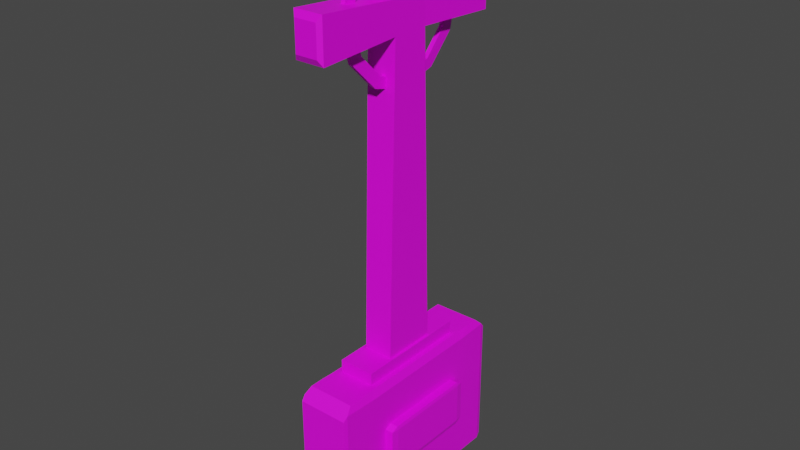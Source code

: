 # Source: cruce_principala.blend  (saved by Blender 3.6.13; exported with 4.5.12 LTS)
import bpy
from mathutils import Matrix  # noqa: F401  (used for matrix-valued properties, if any)

bpy.ops.wm.read_factory_settings(use_empty=True)
scene = bpy.context.scene
scene.name = 'Scene'

# ---- collections
col_collection = bpy.data.collections.new('Collection'); scene.collection.children.link(col_collection)

# ---- images (referenced by path relative to the original .blend; pixels are not part of the script)
import os
ASSET_DIR = os.environ.get("B2B_ASSET_DIR", "")  # directory of the original .blend (textures are referenced by path, not embedded)
HERE = os.path.dirname(os.path.abspath(__file__))  # packed textures are extracted next to this script under _unpacked/

def load_image(name, relpath, width, height, colorspace="sRGB"):
    """Load a texture the original file referenced (path relative to the .blend, or extracted next to this script)."""
    p = next((c for c in (os.path.join(HERE, relpath), os.path.join(ASSET_DIR, relpath)) if relpath and os.path.exists(c)), "")
    if p:
        img = bpy.data.images.load(p, check_existing=True)
        img.name = name
    else:  # same state as the original file: an image datablock whose file is absent (Cycles renders it pink)
        img = bpy.data.images.new(name, width, height)
        img.source = "FILE"
        img.filepath = "//" + (relpath or name)
    img.colorspace_settings.name = colorspace
    return img
img_metal_jpeg = load_image('metal.jpeg', 'imr_cruci_cu_texturi/materials/metal.jpeg', 1024, 1024, 'sRGB')

# ---- materials (node trees are filled in below, after node groups)
mat_material = bpy.data.materials.new('Material')
mat_material.alpha_threshold = 0.0
mat_material.use_transparent_shadow = False
mat_material.roughness = 0.5
mat_material.line_color = (0.0, 0.0, 0.0, 1.0)
mat_material_001 = bpy.data.materials.new('Material.001')
mat_material_001.use_transparent_shadow = False

# ---- material node trees
mat_material.use_nodes = True; mat_material.node_tree.nodes.clear()
_N = mat_material.node_tree.nodes; _L = mat_material.node_tree.links
n0 = _N.new('ShaderNodeOutputMaterial'); n0.name = 'Material Output'; n0.location = (300, 300)
n1 = _N.new('ShaderNodeBsdfPrincipled'); n1.name = 'Principled BSDF'; n1.location = (10, 300)
n1.distribution = 'GGX'
n1.subsurface_method = 'RANDOM_WALK_SKIN'
n1.inputs[3].default_value = 1.45
n1.inputs[27].default_value = (0.0, 0.0, 0.0, 1.0)
n1.inputs[28].default_value = 1.0
n2 = _N.new('ShaderNodeTexImage'); n2.name = 'Image Texture'; n2.location = (-373, 212)
n2.image = img_metal_jpeg
_L.new(n1.outputs[0], n0.inputs[0])
_L.new(n2.outputs[0], n1.inputs[0])
n0.is_active_output = True
mat_material_001.use_nodes = True; mat_material_001.node_tree.nodes.clear()
_N = mat_material_001.node_tree.nodes; _L = mat_material_001.node_tree.links
n0 = _N.new('ShaderNodeBsdfPrincipled'); n0.name = 'Principled BSDF'; n0.location = (10, 300)
n0.distribution = 'GGX'
n0.subsurface_method = 'RANDOM_WALK_SKIN'
n0.inputs[3].default_value = 1.45
n0.inputs[27].default_value = (0.0, 0.0, 0.0, 1.0)
n0.inputs[28].default_value = 1.0
n1 = _N.new('ShaderNodeOutputMaterial'); n1.name = 'Material Output'; n1.location = (300, 300)
n2 = _N.new('ShaderNodeTexImage'); n2.name = 'Image Texture'; n2.location = (-521, 240)
n2.image = img_metal_jpeg
_L.new(n0.outputs[0], n1.inputs[0])
_L.new(n2.outputs[0], n0.inputs[0])
n1.is_active_output = True

# ---- world
world_world = bpy.data.worlds.new('World'); scene.world = world_world
world_world.use_nodes = True; world_world.node_tree.nodes.clear()
_N = world_world.node_tree.nodes; _L = world_world.node_tree.links
n0 = _N.new('ShaderNodeOutputWorld'); n0.name = 'World Output'; n0.location = (300, 300)
n1 = _N.new('ShaderNodeBackground'); n1.name = 'Background'; n1.location = (10, 300)
n1.inputs[0].default_value = (0.05088, 0.05088, 0.05088, 1.0)
_L.new(n1.outputs[0], n0.inputs[0])
n0.is_active_output = True
world_world.color = (0.05088, 0.05088, 0.05088)
world_world.use_sun_shadow = False
world_world.sun_shadow_jitter_overblur = 0.0

# ---- meshes
me_cube = bpy.data.meshes.new('Cube')
me_cube.from_pydata([(-1.0, 0.6509, -1.0), (-1.0, -0.6471, -1.0), (0.677, 0.5633, 1.0), (0.677, -0.5595, 1.0), (-0.677, -0.5595, 1.0), (-0.677, 0.5633, 1.0), (1.0, -0.6471, -1.0), (1.0, 0.6509, -1.0), (0.677, 0.5633, 1.173), (0.677, -0.5595, 1.173), (-0.677, -0.5595, 1.173), (-0.677, 0.5633, 1.173), (0.8922, 0.8922, 1.0), (0.8922, -0.8922, 1.0), (-0.8922, 0.8922, 1.0), (-0.8922, -0.8922, 1.0), (0.8922, 0.7587, 1.0), (0.8724, 0.6163, 1.0), (1.0, 0.6509, 0.8922), (0.8922, -0.7549, 1.0), (1.0, -0.6471, 0.8922), (0.8724, -0.6125, 1.0), (-0.8922, -0.7549, 1.0), (-0.8724, -0.6125, 1.0), (-1.0, -0.6471, 0.8922), (-0.8922, 0.7587, 1.0), (-1.0, 0.6509, 0.8922), (-0.8724, 0.6163, 1.0), (0.953, 1.0, -0.953), (1.0, 0.953, -1.0), (0.953, -1.0, -0.953), (1.0, -0.953, -1.0), (-0.953, 1.0, -0.953), (-1.0, 0.953, -1.0), (-0.953, -1.0, -0.953), (-1.0, -0.953, -1.0), (0.953, 1.0, 0.8452), (0.9834, 0.9599, 0.9088), (0.953, -1.0, 0.8452), (0.9834, -0.9599, 0.9088), (-0.953, 1.0, 0.8452), (-0.9834, 0.9599, 0.9088), (-0.953, -1.0, 0.8452), (-0.9834, -0.9599, 0.9088), (-0.5357, 0.2532, 1.165), (-0.5357, -0.2734, 1.165), (0.5728, 0.2532, 6.499), (0.5728, -0.2734, 6.499), (-0.5357, -0.2734, 6.499), (-0.5357, 0.2532, 6.499), (0.5728, -0.2734, 1.165), (0.5728, 0.2532, 1.165), (0.5728, 0.1724, 5.306), (0.5728, -0.1926, 5.302), (0.5728, 0.1724, 5.722), (0.5728, -0.1926, 5.722), (-0.5357, -0.1926, 5.331), (-0.5357, 0.1724, 5.331), (-0.5357, -0.1926, 5.722), (-0.5357, 0.1724, 5.722), (0.5728, 0.2532, 6.564), (0.5728, -0.2734, 6.564), (-0.5357, -0.2734, 6.564), (-0.5357, -0.2107, 6.723), (-0.5357, 0.2144, 6.723), (-0.5357, 0.2532, 6.643), (0.5193, 0.2144, 6.723), (0.5562, 0.2532, 6.643), (0.5561, -0.2417, 6.644), (0.5193, -0.2107, 6.723), (-0.5357, -0.9981, 5.251), (-0.4006, -1.031, 5.333), (-0.4006, -1.031, 5.727), (-0.5357, -0.9981, 5.808), (0.4377, -1.031, 5.727), (0.5728, -0.9981, 5.808), (0.4377, -1.031, 5.332), (0.5728, -0.9981, 5.249), (0.51, 0.9855, 5.687), (0.6656, 0.9591, 5.813), (0.6656, 0.9591, 5.26), (0.51, 0.9855, 5.355), (-0.4429, 0.9591, 5.813), (-0.2809, 0.9855, 5.687), (-0.2809, 0.9855, 5.377), (-0.4429, 0.9591, 5.255), (-0.01514, 0.7308, 5.584), (-0.04309, 0.6367, 6.08), (-0.06355, 0.3795, 6.443), (-0.07104, 0.0281, 6.575), (-0.06355, -0.3233, 6.443), (-0.04309, -0.5805, 6.08), (-0.01514, -0.6746, 5.584), (0.01281, -0.5805, 5.089), (0.03327, -0.3233, 4.726), (0.04076, 0.0281, 4.593), (0.03327, 0.3795, 4.726), (0.01281, 0.6367, 5.089), (-0.01375, 0.6127, 5.574), (-0.05198, 0.5344, 5.993), (-0.07997, 0.3204, 6.299), (-0.09021, 0.02808, 6.411), (-0.07997, -0.2642, 6.299), (-0.05198, -0.4782, 5.993), (-0.01375, -0.5566, 5.574), (0.02448, -0.4782, 5.155), (0.05247, -0.2642, 4.849), (0.06271, 0.02808, 4.736), (0.05247, 0.3204, 4.849), (0.02448, 0.5344, 5.155), (0.1216, 0.6367, 6.079), (0.1495, 0.7308, 5.584), (0.1011, 0.3795, 6.442), (0.09363, 0.0281, 6.575), (0.1011, -0.3233, 6.442), (0.1216, -0.5805, 6.079), (0.1495, -0.6746, 5.584), (0.1775, -0.5805, 5.088), (0.1979, -0.3233, 4.725), (0.2054, 0.0281, 4.592), (0.1979, 0.3795, 4.725), (0.1775, 0.6367, 5.088), (0.1127, 0.5344, 5.992), (0.1509, 0.6127, 5.573), (0.0847, 0.3204, 6.299), (0.07446, 0.02808, 6.411), (0.0847, -0.2642, 6.299), (0.1127, -0.4782, 5.992), (0.1509, -0.5566, 5.573), (0.1891, -0.4782, 5.155), (0.2171, -0.2642, 4.848), (0.2274, 0.02808, 4.736), (0.2171, 0.3204, 4.848), (0.1891, 0.5344, 5.155), (1.311, -0.3996, -0.3015), (1.311, -0.4686, -0.2567), (1.345, -0.3996, -0.2567), (1.311, -0.4686, 0.3135), (1.311, -0.3996, 0.3584), (1.345, -0.3996, 0.3135), (1.311, 0.4776, -0.3015), (1.345, 0.4776, -0.2567), (1.311, 0.5466, -0.2567), (1.311, 0.4776, 0.3584), (1.311, 0.5466, 0.3135), (1.345, 0.4776, 0.3135), (0.8755, -0.3996, -0.3015), (0.8413, -0.3996, -0.2567), (0.8755, -0.4686, -0.2567), (0.8755, -0.3996, 0.3584), (0.8755, -0.4686, 0.3135), (0.8413, -0.3996, 0.3135), (0.8755, 0.4776, -0.3015), (0.8755, 0.5466, -0.2567), (0.8413, 0.4776, -0.2567), (0.8755, 0.4776, 0.3584), (0.8413, 0.4776, 0.3135), (0.8755, 0.5466, 0.3135)], [], [(35, 43, 24, 1), (19, 22, 15, 13), (12, 16, 18, 37), (6, 20, 39, 31), (1, 6, 31, 35), (12, 14, 25, 16), (30, 38, 42, 34), (5, 2, 17, 27), (29, 37, 18, 7), (0, 7, 6, 1), (2, 3, 21, 17), (0, 26, 41, 33), (4, 3, 9, 10), (7, 18, 20, 6), (1, 24, 26, 0), (3, 4, 23, 21), (4, 5, 27, 23), (8, 11, 10, 9), (5, 4, 10, 11), (2, 5, 11, 8), (3, 2, 8, 9), (16, 17, 18), (19, 20, 21), (22, 23, 24), (25, 26, 27), (25, 14, 41, 26), (13, 15, 43, 39), (15, 22, 24, 43), (19, 13, 39, 20), (14, 12, 37, 41), (17, 21, 20, 18), (23, 27, 26, 24), (27, 17, 16, 25), (22, 19, 21, 23), (32, 40, 36, 28), (29, 33, 32, 28), (35, 31, 30, 34), (42, 38, 39, 43), (36, 40, 41, 37), (28, 36, 37, 29), (33, 41, 40, 32), (38, 30, 31, 39), (43, 35, 34, 42), (33, 29, 7, 0), (82, 59, 54, 79), (45, 50, 53, 77, 70, 56), (76, 74, 72, 71), (56, 58, 59, 57), (45, 56, 57, 44), (84, 83, 78, 81), (52, 54, 55, 53), (51, 52, 53, 50), (54, 46, 47, 55), (44, 51, 50, 45), (58, 48, 49, 59), (67, 68, 61, 60), (55, 58, 73, 75), (57, 59, 82, 85), (53, 55, 75, 77), (54, 59, 49, 46), (55, 47, 48, 58), (66, 64, 63, 69), (49, 48, 62, 63, 64, 65), (48, 47, 61, 62), (80, 52, 57, 85), (62, 61, 68, 69, 63), (47, 46, 60, 61), (66, 69, 68, 67), (67, 65, 64, 66), (46, 49, 65, 67, 60), (71, 72, 73, 70), (74, 76, 77, 75), (76, 71, 70, 77), (75, 73, 72, 74), (70, 73, 58, 56), (79, 80, 81, 78), (83, 84, 85, 82), (84, 81, 80, 85), (82, 79, 78, 83), (80, 79, 54, 52), (93, 105, 104, 92), (90, 102, 101, 89), (97, 109, 108, 96), (87, 99, 98, 86), (94, 106, 105, 93), (91, 103, 102, 90), (86, 98, 109, 97), (88, 100, 99, 87), (95, 107, 106, 94), (92, 104, 103, 91), (89, 101, 100, 88), (96, 108, 107, 95), (117, 116, 128, 129), (114, 113, 125, 126), (121, 120, 132, 133), (110, 111, 123, 122), (118, 117, 129, 130), (115, 114, 126, 127), (111, 121, 133, 123), (112, 110, 122, 124), (119, 118, 130, 131), (116, 115, 127, 128), (113, 112, 124, 125), (120, 119, 131, 132), (105, 106, 130, 129), (98, 99, 122, 123), (92, 91, 115, 116), (106, 107, 131, 130), (99, 100, 124, 122), (93, 92, 116, 117), (107, 108, 132, 131), (100, 101, 125, 124), (94, 93, 117, 118), (108, 109, 133, 132), (87, 86, 111, 110), (101, 102, 126, 125), (95, 94, 118, 119), (109, 98, 123, 133), (88, 87, 110, 112), (102, 103, 127, 126), (96, 95, 119, 120), (89, 88, 112, 113), (103, 104, 128, 127), (97, 96, 120, 121), (90, 89, 113, 114), (104, 105, 129, 128), (86, 97, 121, 111), (91, 90, 114, 115), (148, 150, 137, 135), (154, 156, 151, 147), (155, 143, 138, 149), (136, 139, 145, 141), (142, 144, 157, 153), (134, 135, 136), (137, 138, 139), (140, 141, 142), (143, 144, 145), (146, 147, 148), (149, 150, 151), (152, 153, 154), (155, 156, 157), (140, 134, 136, 141), (135, 137, 139, 136), (138, 143, 145, 139), (144, 142, 141, 145), (152, 140, 142, 153), (143, 155, 157, 144), (156, 154, 153, 157), (146, 152, 154, 147), (155, 149, 151, 156), (150, 148, 147, 151), (134, 146, 148, 135), (149, 138, 137, 150), (140, 152, 146, 134), (44, 57, 52, 51)])
me_cube.polygons.foreach_set('material_index', [0, 0, 0, 0, 0, 0, 0, 0, 0, 0, 0, 0, 0, 0, 0, 0, 0, 0, 0, 0, 0, 0, 0, 0, 0, 0, 0, 0, 0, 0, 0, 0, 0, 0, 0, 0, 0, 0, 0, 0, 0, 0, 0, 0, 0, 0, 0, 0, 0, 0, 0, 0, 0, 0, 0, 0, 0, 0, 0, 0, 0, 0, 0, 0, 0, 0, 0, 0, 0, 0, 0, 0, 0, 0, 0, 0, 0, 0, 0, 0, 1, 1, 1, 1, 1, 1, 1, 1, 1, 1, 1, 1, 1, 1, 1, 1, 1, 1, 1, 1, 1, 1, 1, 1, 1, 1, 1, 1, 1, 1, 1, 1, 1, 1, 1, 1, 1, 1, 1, 1, 1, 1, 1, 1, 1, 1, 1, 1, 0, 0, 0, 0, 0, 0, 0, 0, 0, 0, 0, 0, 0, 0, 0, 0, 0, 0, 0, 0, 0, 0, 0, 0, 0, 0, 0])
_uv = me_cube.uv_layers.new(name='UVMap')
_uv.uv.foreach_set('vector', [0.799, 0.9961, 8.956e-05, 0.9999, 0.007071, 0.8369, 0.799, 0.8369, 0.6385, 0.692, 0.8615, 0.692, 0.8615, 0.7245, 0.6385, 0.7245, 0.6385, 0.5257, 0.6385, 0.5574, 0.6115, 0.5831, 0.6157, 0.5095, 0.132, 0.0001056, 0.132, 0.9912, 0.0001056, 0.9999, 0.003187, 0.0001056, 0.125, 0.6664, 0.375, 0.6664, 0.375, 0.7389, 0.125, 0.7389, 0.6385, 0.5257, 0.8615, 0.5257, 0.8615, 0.5574, 0.6385, 0.5574, 0.3809, 0.7559, 0.6057, 0.7559, 0.6057, 0.9941, 0.3809, 0.9941, 0.8469, 0.5975, 0.6531, 0.5975, 0.6361, 0.5888, 0.8639, 0.5888, 0.2594, 0.0001057, 0.2625, 0.9999, 0.1322, 0.9912, 0.1322, 0.0001056, 0.125, 0.5831, 0.375, 0.5831, 0.375, 0.6664, 0.125, 0.6664, 0.6531, 0.5975, 0.6531, 0.652, 0.6361, 0.6607, 0.6361, 0.5888, 0.799, 0.1612, 0.007071, 0.1612, 8.932e-05, 8.938e-05, 0.799, 0.003901, 0.8469, 0.652, 0.6531, 0.652, 0.6531, 0.652, 0.8469, 0.652, 0.5515, 7.427e-05, 0.5515, 0.9999, 7.427e-05, 0.9999, 7.427e-05, 7.427e-05, 0.799, 0.8369, 0.007071, 0.8369, 0.007071, 0.1612, 0.799, 0.1612, 0.6531, 0.652, 0.8469, 0.652, 0.8639, 0.6607, 0.6361, 0.6607, 0.8469, 0.652, 0.8469, 0.5975, 0.8639, 0.5888, 0.8639, 0.6607, 0.6531, 0.5975, 0.8469, 0.5975, 0.8469, 0.652, 0.6531, 0.652, 0.8469, 0.5975, 0.8469, 0.652, 0.8469, 0.652, 0.8469, 0.5975, 0.6531, 0.5975, 0.8469, 0.5975, 0.8469, 0.5975, 0.6531, 0.5975, 0.6531, 0.652, 0.6531, 0.5975, 0.6531, 0.5975, 0.6531, 0.652, 0.6385, 0.5574, 0.6361, 0.5888, 0.6115, 0.5831, 0.6385, 0.692, 0.6115, 0.6664, 0.6361, 0.6607, 0.8615, 0.692, 0.859, 0.6664, 0.875, 0.6664, 0.8615, 0.5574, 0.875, 0.5831, 0.859, 0.5831, 0.8615, 0.5574, 0.8615, 0.5257, 0.8729, 0.5095, 0.875, 0.5831, 0.6385, 0.7245, 0.8615, 0.7245, 0.8729, 0.7433, 0.6271, 0.7433, 0.8615, 0.7245, 0.8615, 0.692, 0.875, 0.6664, 0.8729, 0.7405, 0.6385, 0.692, 0.6385, 0.7245, 0.6157, 0.7405, 0.6115, 0.6664, 0.8615, 0.5257, 0.6385, 0.5257, 0.6271, 0.5067, 0.8729, 0.5067, 0.6361, 0.5888, 0.6361, 0.6607, 0.6115, 0.6664, 0.6115, 0.5831, 0.625, 0.08579, 0.625, 0.1647, 0.6115, 0.1669, 0.6115, 0.08357, 0.8639, 0.5888, 0.6361, 0.5888, 0.6385, 0.5574, 0.8615, 0.5574, 0.8615, 0.692, 0.6385, 0.692, 0.6361, 0.6607, 0.8639, 0.6607, 0.3809, 0.2559, 0.6057, 0.2559, 0.6057, 0.4941, 0.3809, 0.4941, 0.375, 0.5, 0.375, 0.25, 0.3809, 0.2559, 0.3809, 0.4941, 0.375, 1.0, 0.375, 0.75, 0.3809, 0.7559, 0.3809, 0.9941, 0.6057, 0.9941, 0.6057, 0.7559, 0.6115, 0.7521, 0.6115, 0.9979, 0.6057, 0.4941, 0.6057, 0.2559, 0.6115, 0.2521, 0.6115, 0.4979, 0.3809, 0.4941, 0.6057, 0.4941, 0.6136, 0.5095, 0.375, 0.5112, 0.375, 0.2388, 0.6136, 0.2405, 0.6057, 0.2559, 0.3809, 0.2559, 0.6057, 0.7559, 0.3809, 0.7559, 0.375, 0.7389, 0.6136, 0.7405, 0.6115, 1.0, 0.375, 1.0, 0.3809, 0.9941, 0.6057, 0.9941, 0.125, 0.5112, 0.375, 0.5112, 0.375, 0.5831, 0.125, 0.5831, 0.5423, 0.2472, 0.5423, 0.1642, 0.5423, 0.5858, 0.5423, 0.5028, 0.003148, 4.269e-05, 0.1822, 0.00107, 0.1791, 0.8326, 0.1822, 0.9947, 0.003195, 1.0, 4.268e-05, 0.8374, 0.4715, 0.754, 0.5298, 0.754, 0.5298, 0.996, 0.4715, 0.996, 0.1745, 0.7811, 0.1745, 0.8543, 0.1194, 0.8543, 0.1194, 0.7811, 0.1866, 5.444e-05, 0.1745, 0.7811, 0.1194, 0.7811, 0.1073, 5.444e-05, 0.469, 0.2532, 0.5323, 0.2532, 0.5328, 0.4968, 0.4685, 0.4968, 0.6992, 0.009336, 0.6992, 0.9999, 8.359e-05, 0.9999, 8.359e-05, 8.406e-05, 0.1023, 3.201e-05, 0.08658, 1.0, 0.01571, 0.999, 3.197e-05, 3.201e-05, 0.2382, 0.1701, 0.6888, 0.1232, 0.6888, 0.4287, 0.2382, 0.3818, 0.125, 0.5858, 0.375, 0.5858, 0.375, 0.6691, 0.125, 0.6691, 0.1745, 0.8543, 0.1866, 0.9999, 0.1073, 0.9999, 0.1194, 0.8543, 0.6287, 0.5858, 0.6288, 0.6641, 0.625, 0.6691, 0.625, 0.5858, 0.5423, 0.6691, 0.5423, 0.08087, 0.5423, 0.003218, 0.5423, 0.7468, 0.1194, 0.7811, 0.1194, 0.8543, 5.439e-05, 0.8714, 5.452e-05, 0.7668, 0.05329, 7.815e-05, 0.4722, 7.468e-05, 0.5579, 0.9999, 7.475e-05, 0.9999, 0.5423, 0.5858, 0.5423, 0.1642, 0.625, 0.1642, 0.625, 0.5858, 0.5423, 0.6691, 0.625, 0.6691, 0.625, 0.08087, 0.5423, 0.08087, 0.324, 5.686e-05, 0.324, 0.9999, 5.702e-05, 0.9999, 5.691e-05, 5.688e-05, 0.625, 0.1642, 0.625, 0.08087, 0.625, 0.08087, 0.625, 0.09079, 0.625, 0.1581, 0.625, 0.1642, 0.625, 0.08087, 0.625, 0.6691, 0.625, 0.6691, 0.625, 0.08087, 0.459, 0.5028, 0.459, 0.5858, 0.459, 0.1642, 0.459, 0.2472, 0.625, 0.08087, 0.625, 0.6691, 0.625, 0.6603, 0.625, 0.6407, 0.625, 0.08087, 0.625, 0.6691, 0.625, 0.5858, 0.625, 0.5858, 0.625, 0.6691, 0.6371, 0.5919, 0.6371, 0.6592, 0.6288, 0.6641, 0.6287, 0.5858, 0.625, 0.5795, 0.625, 0.1642, 0.625, 0.1642, 0.625, 0.5654, 0.625, 0.5858, 0.625, 0.1642, 0.625, 0.1642, 0.625, 0.5795, 0.625, 0.5858, 0.4715, 0.996, 0.5298, 0.996, 0.5418, 1.0, 0.4595, 1.0, 0.5298, 0.754, 0.4715, 0.754, 0.459, 0.7468, 0.5423, 0.7468, 0.4715, 0.754, 0.4715, 0.996, 0.459, 1.0, 0.459, 0.75, 0.5423, 0.75, 0.5423, 1.0, 0.5298, 0.996, 0.5298, 0.754, 0.2959, 0.7661, 0.2959, 0.8705, 0.1745, 0.8543, 0.1745, 0.7811, 0.5423, 0.5028, 0.459, 0.5028, 0.4685, 0.4968, 0.5328, 0.4968, 0.5323, 0.2532, 0.469, 0.2532, 0.459, 0.2472, 0.5423, 0.2472, 0.469, 0.2532, 0.4685, 0.4968, 0.459, 0.5028, 0.459, 0.2472, 0.5423, 0.2472, 0.5423, 0.5028, 0.5328, 0.4968, 0.5323, 0.2532, 0.5611, 0.9999, 7.536e-05, 0.9999, 0.09228, 7.537e-05, 0.5143, 7.495e-05, 0.06288, 0.1925, 0.09335, 0.2356, 0.04035, 0.4395, 9.849e-05, 0.4334, 0.06317, 0.8994, 0.09257, 0.8329, 0.183, 0.9171, 0.1726, 0.9999, 0.4709, 0.308, 0.4321, 0.3315, 0.3795, 0.157, 0.4078, 0.1006, 0.4081, 0.8076, 0.379, 0.7542, 0.432, 0.5503, 0.4709, 0.5667, 0.172, 0.03365, 0.1846, 0.1016, 0.09335, 0.2356, 0.06288, 0.1925, 6.863e-05, 0.6921, 0.04011, 0.6582, 0.09257, 0.8329, 0.06317, 0.8994, 0.4709, 0.5667, 0.432, 0.5503, 0.4321, 0.3315, 0.4709, 0.308, 0.299, 0.9664, 0.2877, 0.8883, 0.379, 0.7542, 0.4081, 0.8076, 0.2984, 6.865e-05, 0.2892, 0.07294, 0.1846, 0.1016, 0.172, 0.03365, 9.849e-05, 0.4334, 0.04035, 0.4395, 0.04011, 0.6582, 6.863e-05, 0.6921, 0.1726, 0.9999, 0.183, 0.9171, 0.2877, 0.8883, 0.299, 0.9664, 0.4078, 0.1006, 0.3795, 0.157, 0.2892, 0.07294, 0.2984, 6.865e-05, 0.184, 0.212, 0.2379, 0.5001, 0.1694, 0.4941, 0.124, 0.2502, 0.0, 0.0, 0.0, 0.0, 0.0, 0.0, 0.0, 0.0, 0.2382, 0.4955, 0.4878, 0.429, 0.4694, 0.5067, 0.2594, 0.5634, 0.5257, 0.1229, 0.2382, 0.06595, 0.2582, 0.0001364, 0.5015, 0.0487, 0.03623, 0.0001363, 0.184, 0.212, 0.124, 0.2502, 0.0001364, 0.07139, 0.1839, 0.7882, 0.03594, 0.9999, 0.0001364, 0.9168, 0.124, 0.7381, 0.0, 0.0, 0.0, 0.0, 0.0, 0.0, 0.0, 0.0, 0.7773, 0.06426, 0.5257, 0.1229, 0.5015, 0.0487, 0.7135, 0.0001363, 0.0, 0.0, 0.0, 0.0, 0.0, 0.0, 0.0, 0.0, 0.2379, 0.5001, 0.1839, 0.7882, 0.124, 0.7381, 0.1694, 0.4941, 0.0, 0.0, 0.0, 0.0, 0.0, 0.0, 0.0, 0.0, 0.4878, 0.429, 0.6946, 0.4976, 0.6421, 0.5634, 0.4694, 0.5067, 0.0, 0.0, 0.0, 0.0, 0.0, 0.0, 0.0, 0.0, 0.0, 0.0, 0.0, 0.0, 0.0, 0.0, 0.0, 0.0, 0.0, 0.0, 0.0, 0.0, 0.0, 0.0, 0.0, 0.0, 0.0, 0.0, 0.0, 0.0, 0.0, 0.0, 0.0, 0.0, 0.0, 0.0, 0.0, 0.0, 0.0, 0.0, 0.0, 0.0, 0.0, 0.0, 0.0, 0.0, 0.0, 0.0, 0.0, 0.0, 0.0, 0.0, 0.0, 0.0, 0.0, 0.0, 0.0, 0.0, 0.0, 0.0, 0.0, 0.0, 0.0, 0.0, 0.0, 0.0, 0.0, 0.0, 0.0, 0.0, 0.0, 0.0, 0.0, 0.0, 0.0, 0.0, 0.0, 0.0, 0.0, 0.0, 0.0, 0.0, 0.0, 0.0, 0.0, 0.0, 0.0, 0.0, 0.0, 0.0, 0.0, 0.0, 0.0, 0.0, 0.0, 0.0, 0.0, 0.0, 0.0, 0.0, 0.0, 0.0, 0.0, 0.0, 0.0, 0.0, 0.0, 0.0, 0.0, 0.0, 0.0, 0.0, 0.0, 0.0, 0.0, 0.0, 0.0, 0.0, 0.0, 0.0, 0.0, 0.0, 0.0, 0.0, 0.0, 0.0, 0.0, 0.0, 0.0, 0.0, 0.0, 0.0, 0.0, 0.0, 0.0, 0.0, 0.0, 0.0, 0.0, 0.0, 0.0, 0.0, 0.0, 0.0, 0.0, 0.0, 0.0, 0.0, 0.0, 0.0, 0.0, 0.0, 0.0, 0.0, 0.0, 0.0, 0.0, 0.0, 0.0, 0.0, 0.0, 0.0, 0.0, 0.0, 0.0, 0.0, 0.0, 0.0, 0.0, 0.0, 0.0, 0.0, 0.0, 0.0, 0.0, 0.0, 0.0, 0.0, 0.0, 0.0, 0.0, 0.0, 0.0, 0.0, 0.0, 0.0, 0.0, 0.0, 0.0, 0.0, 0.0, 0.0, 0.0, 0.0, 0.392, 0.767, 0.608, 0.767, 0.608, 0.983, 0.392, 0.983, 0.392, 0.517, 0.608, 0.517, 0.608, 0.733, 0.392, 0.733, 0.642, 0.517, 0.858, 0.517, 0.858, 0.733, 0.642, 0.733, 0.5028, 0.4596, 0.2627, 0.4596, 0.2627, 0.0001056, 0.5028, 0.0001056, 0.392, 0.267, 0.608, 0.267, 0.608, 0.483, 0.392, 0.483, 0.142, 0.733, 0.142, 0.75, 0.125, 0.733, 0.608, 0.0, 0.625, 0.01699, 0.608, 0.01699, 0.142, 0.517, 0.125, 0.517, 0.142, 0.5, 0.625, 0.233, 0.608, 0.25, 0.608, 0.233, 0.358, 0.733, 0.375, 0.733, 0.358, 0.75, 0.625, 0.767, 0.608, 0.767, 0.608, 0.75, 0.358, 0.517, 0.358, 0.5, 0.375, 0.517, 0.625, 0.483, 0.608, 0.5, 0.608, 0.483, 0.142, 0.517, 0.142, 0.733, 0.125, 0.733, 0.125, 0.517, 0.392, 0.0, 0.608, 0.0, 0.608, 0.01699, 0.392, 0.01699, 0.625, 0.01699, 0.625, 0.233, 0.608, 0.233, 0.608, 0.01699, 0.608, 0.267, 0.392, 0.267, 0.392, 0.233, 0.608, 0.233, 0.358, 0.517, 0.142, 0.517, 0.142, 0.5, 0.358, 0.5, 0.625, 0.267, 0.625, 0.483, 0.608, 0.483, 0.608, 0.267, 0.608, 0.517, 0.392, 0.517, 0.392, 0.483, 0.608, 0.483, 0.358, 0.733, 0.358, 0.517, 0.392, 0.517, 0.392, 0.733, 0.642, 0.517, 0.642, 0.733, 0.608, 0.733, 0.608, 0.517, 0.608, 0.767, 0.392, 0.767, 0.392, 0.733, 0.608, 0.733, 0.142, 0.733, 0.358, 0.733, 0.358, 0.75, 0.142, 0.75, 0.625, 0.767, 0.625, 0.983, 0.608, 0.983, 0.608, 0.767, 0.142, 0.517, 0.358, 0.517, 0.358, 0.733, 0.142, 0.733, 0.2139, 4.617e-05, 0.2139, 1.0, 4.63e-05, 0.9939, 4.624e-05, 4.623e-05])
me_cube.materials.append(mat_material)
me_cube.materials.append(mat_material_001)
me_cube.use_mirror_vertex_groups = False
me_cube.update()

# ---- objects
ob_cube = bpy.data.objects.new('Cube', me_cube)

# ---- transforms, parenting, visibility, modifiers, constraints
ob_cube.location = (-0.3272, 0.925, -0.4615)
ob_cube.scale = (0.2027, 0.795, 0.5638)
ob_cube.lock_rotations_4d = False
ob_cube.empty_display_type = 'ARROWS'
ob_cube.lineart.crease_threshold = 0.0

# ---- collection membership
col_collection.objects.link(ob_cube)

# ---- scene / render settings (as saved in the file)
scene.frame_start = 1; scene.frame_end = 250; scene.frame_set(1)
scene.render.engine = 'BLENDER_EEVEE_NEXT'
scene.cycles.sampling_pattern = 'TABULATED_SOBOL'
scene.view_settings.view_transform = 'Filmic'
bpy.context.view_layer.update()

# ---- added for rendering (the .blend has no active camera and no usable light): camera, sun
cam_auto = bpy.data.cameras.new('AutoCamera')
cam_auto.lens = 50.0
cam_auto.sensor_width = 36.0
cam_auto.clip_end = 1000.0
ob_auto_camera = bpy.data.objects.new('AutoCamera', cam_auto)
scene.collection.objects.link(ob_auto_camera)
ob_auto_camera.location = (4.02678, -4.27034, 4.60692)
ob_auto_camera.rotation_euler = (1.09748, -7.21219e-08, 0.694738)
scene.camera = ob_auto_camera
light_auto_sun = bpy.data.lights.new('AutoSun', 'SUN')
light_auto_sun.energy = 3.0
light_auto_sun.angle = 0.0523599
ob_auto_sun = bpy.data.objects.new('AutoSun', light_auto_sun)
scene.collection.objects.link(ob_auto_sun)
ob_auto_sun.rotation_euler = (0.872665, 0.174533, 0.523599)
bpy.context.view_layer.update()
